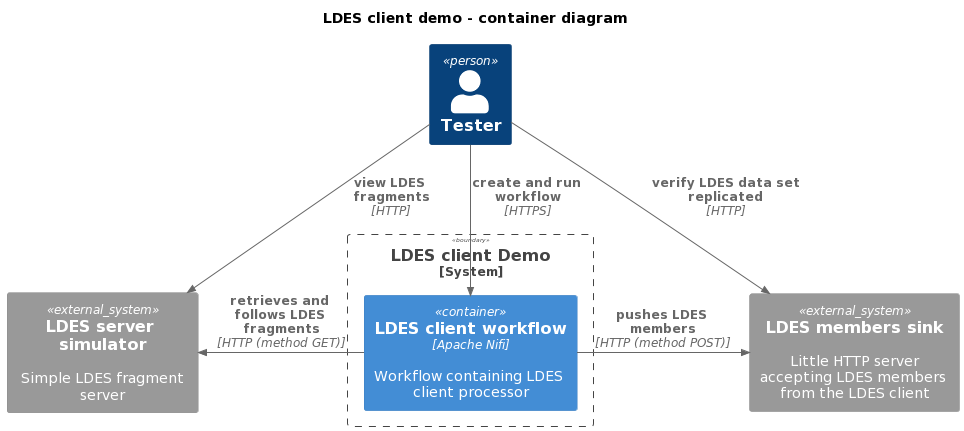

The diagram above was rendered by PlantUML. Its source (embedded in the PNG):
@startuml
!include https://raw.githubusercontent.com/plantuml-stdlib/C4-PlantUML/master/C4_Container.puml

title LDES client demo - container diagram

Person(tester, "Tester")

System_Ext(simulator, "LDES server simulator", "Simple LDES fragment server")
System_Ext(sink, "LDES members sink", "Little HTTP server accepting LDES members from the LDES client")

System_Boundary(workflow_system, "LDES client Demo"){
    Container(workflow, "LDES client workflow", "Apache Nifi", "Workflow containing LDES client processor")
}

Rel_D(tester, simulator, "view LDES fragments", "HTTP")
Rel_D(tester, workflow, "create and run workflow", "HTTPS")
Rel_D(tester, sink, "verify LDES data set replicated", "HTTP")
Rel_L(workflow, simulator, "retrieves and follows LDES fragments", "HTTP (method GET)")
Rel_R(workflow, sink, "pushes LDES members", "HTTP (method POST)")
@enduml